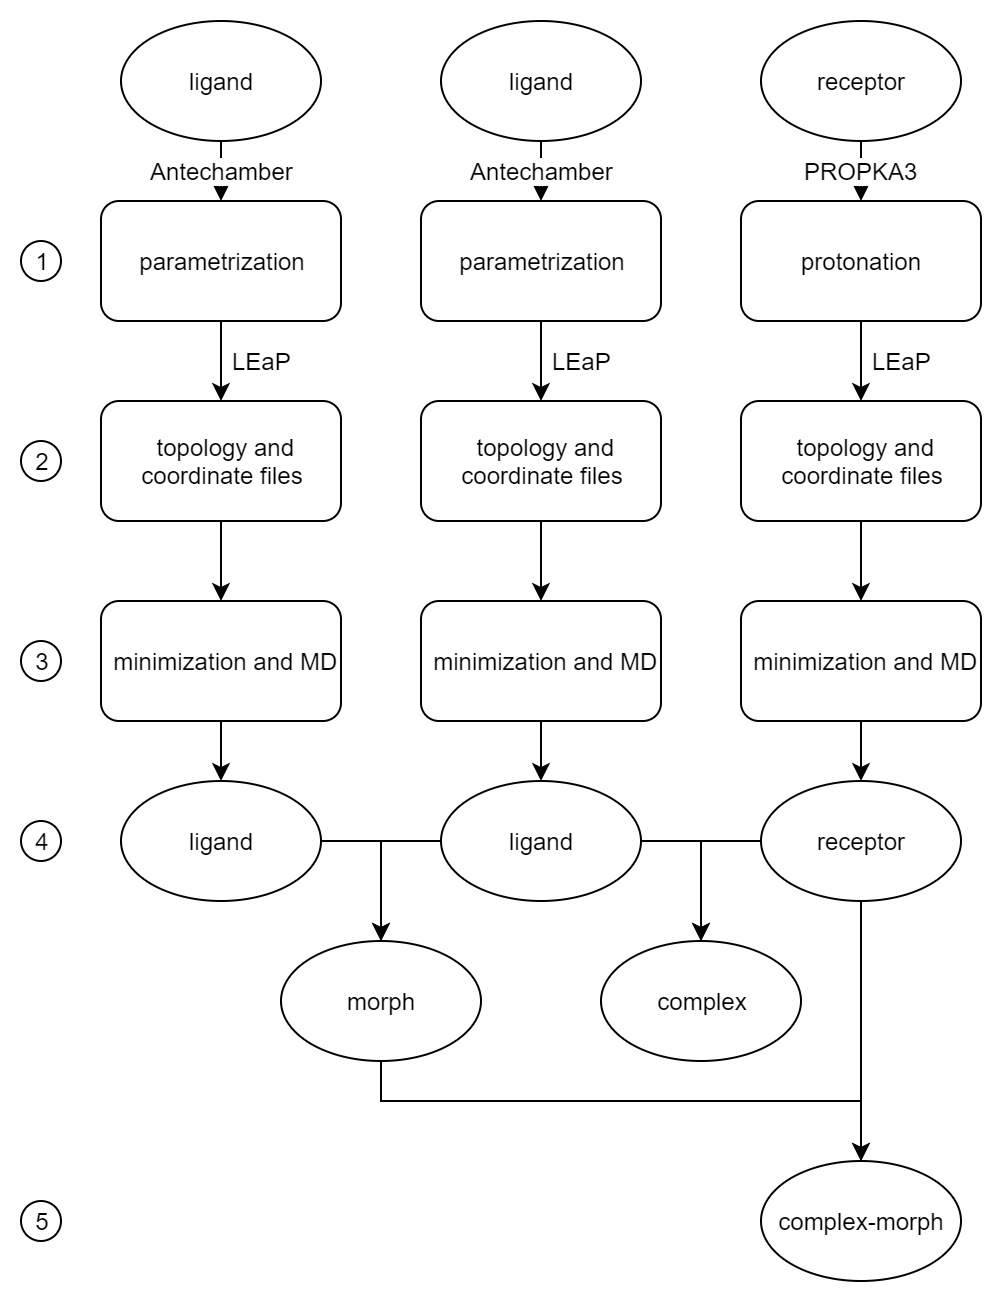

The diagram above was exported from draw.io. Its source (the exported page's mxGraphModel, read from the mxfile embedded in the PNG):
<mxGraphModel dx="1089" dy="759" grid="1" gridSize="10" guides="1" tooltips="1" connect="1" arrows="1" fold="1" page="1" pageScale="1" pageWidth="850" pageHeight="1100" background="#ffffff" math="0" shadow="0">
  <root>
    <mxCell id="0" />
    <mxCell id="1" parent="0" />
    <mxCell id="Kbs9WyAAyYBK7AHWAF58-5" value="LEaP" style="edgeStyle=orthogonalEdgeStyle;rounded=0;orthogonalLoop=1;jettySize=auto;html=1;fontSize=12;" parent="1" source="Kbs9WyAAyYBK7AHWAF58-3" target="Kbs9WyAAyYBK7AHWAF58-4" edge="1">
      <mxGeometry y="20" relative="1" as="geometry">
        <mxPoint as="offset" />
      </mxGeometry>
    </mxCell>
    <mxCell id="Kbs9WyAAyYBK7AHWAF58-3" value="parametrization" style="rounded=1;whiteSpace=wrap;html=1;" parent="1" vertex="1">
      <mxGeometry x="80" y="130" width="120" height="60" as="geometry" />
    </mxCell>
    <mxCell id="Kbs9WyAAyYBK7AHWAF58-18" value="" style="edgeStyle=orthogonalEdgeStyle;rounded=0;orthogonalLoop=1;jettySize=auto;html=1;fontSize=12;" parent="1" source="Kbs9WyAAyYBK7AHWAF58-4" target="Kbs9WyAAyYBK7AHWAF58-17" edge="1">
      <mxGeometry relative="1" as="geometry" />
    </mxCell>
    <mxCell id="Kbs9WyAAyYBK7AHWAF58-4" value="&lt;div&gt;&amp;nbsp;topology and&lt;/div&gt;&lt;div&gt;coordinate files&lt;/div&gt;" style="rounded=1;whiteSpace=wrap;html=1;" parent="1" vertex="1">
      <mxGeometry x="80" y="230" width="120" height="60" as="geometry" />
    </mxCell>
    <mxCell id="Kbs9WyAAyYBK7AHWAF58-32" value="" style="edgeStyle=orthogonalEdgeStyle;rounded=0;orthogonalLoop=1;jettySize=auto;html=1;fontSize=12;" parent="1" source="Kbs9WyAAyYBK7AHWAF58-17" target="Kbs9WyAAyYBK7AHWAF58-31" edge="1">
      <mxGeometry relative="1" as="geometry" />
    </mxCell>
    <mxCell id="Kbs9WyAAyYBK7AHWAF58-17" value="&amp;nbsp;minimization and MD" style="rounded=1;whiteSpace=wrap;html=1;" parent="1" vertex="1">
      <mxGeometry x="80" y="330" width="120" height="60" as="geometry" />
    </mxCell>
    <mxCell id="Kbs9WyAAyYBK7AHWAF58-26" value="1" style="ellipse;whiteSpace=wrap;html=1;aspect=fixed;strokeWidth=1;fontSize=12;" parent="1" vertex="1">
      <mxGeometry x="40" y="150" width="20" height="20" as="geometry" />
    </mxCell>
    <mxCell id="Kbs9WyAAyYBK7AHWAF58-28" value="Antechamber" style="edgeStyle=orthogonalEdgeStyle;rounded=0;orthogonalLoop=1;jettySize=auto;html=1;fontSize=12;" parent="1" source="Kbs9WyAAyYBK7AHWAF58-27" target="Kbs9WyAAyYBK7AHWAF58-3" edge="1">
      <mxGeometry relative="1" as="geometry" />
    </mxCell>
    <mxCell id="Kbs9WyAAyYBK7AHWAF58-27" value="ligand" style="ellipse;whiteSpace=wrap;html=1;strokeWidth=1;fontSize=12;" parent="1" vertex="1">
      <mxGeometry x="90" y="40" width="100" height="60" as="geometry" />
    </mxCell>
    <mxCell id="Kbs9WyAAyYBK7AHWAF58-29" value="2" style="ellipse;whiteSpace=wrap;html=1;aspect=fixed;strokeWidth=1;fontSize=12;" parent="1" vertex="1">
      <mxGeometry x="40" y="250" width="20" height="20" as="geometry" />
    </mxCell>
    <mxCell id="Kbs9WyAAyYBK7AHWAF58-30" value="3" style="ellipse;whiteSpace=wrap;html=1;aspect=fixed;strokeWidth=1;fontSize=12;" parent="1" vertex="1">
      <mxGeometry x="40" y="350" width="20" height="20" as="geometry" />
    </mxCell>
    <mxCell id="Kbs9WyAAyYBK7AHWAF58-44" value="" style="edgeStyle=orthogonalEdgeStyle;rounded=0;orthogonalLoop=1;jettySize=auto;html=1;fontSize=12;entryX=0.5;entryY=0;entryDx=0;entryDy=0;exitX=1;exitY=0.5;exitDx=0;exitDy=0;" parent="1" source="Kbs9WyAAyYBK7AHWAF58-31" target="Kbs9WyAAyYBK7AHWAF58-42" edge="1">
      <mxGeometry relative="1" as="geometry" />
    </mxCell>
    <mxCell id="Kbs9WyAAyYBK7AHWAF58-31" value="ligand" style="ellipse;whiteSpace=wrap;html=1;strokeWidth=1;fontSize=12;" parent="1" vertex="1">
      <mxGeometry x="90" y="420" width="100" height="60" as="geometry" />
    </mxCell>
    <mxCell id="Kbs9WyAAyYBK7AHWAF58-33" value="LEaP" style="edgeStyle=orthogonalEdgeStyle;rounded=0;orthogonalLoop=1;jettySize=auto;html=1;fontSize=12;" parent="1" source="Kbs9WyAAyYBK7AHWAF58-34" target="Kbs9WyAAyYBK7AHWAF58-36" edge="1">
      <mxGeometry y="20" relative="1" as="geometry">
        <mxPoint as="offset" />
      </mxGeometry>
    </mxCell>
    <mxCell id="Kbs9WyAAyYBK7AHWAF58-34" value="parametrization" style="rounded=1;whiteSpace=wrap;html=1;" parent="1" vertex="1">
      <mxGeometry x="240" y="130" width="120" height="60" as="geometry" />
    </mxCell>
    <mxCell id="Kbs9WyAAyYBK7AHWAF58-35" value="" style="edgeStyle=orthogonalEdgeStyle;rounded=0;orthogonalLoop=1;jettySize=auto;html=1;fontSize=12;" parent="1" source="Kbs9WyAAyYBK7AHWAF58-36" target="Kbs9WyAAyYBK7AHWAF58-38" edge="1">
      <mxGeometry relative="1" as="geometry" />
    </mxCell>
    <mxCell id="Kbs9WyAAyYBK7AHWAF58-36" value="&lt;div&gt;&amp;nbsp;topology and&lt;/div&gt;&lt;div&gt;coordinate files&lt;/div&gt;" style="rounded=1;whiteSpace=wrap;html=1;" parent="1" vertex="1">
      <mxGeometry x="240" y="230" width="120" height="60" as="geometry" />
    </mxCell>
    <mxCell id="Kbs9WyAAyYBK7AHWAF58-37" value="" style="edgeStyle=orthogonalEdgeStyle;rounded=0;orthogonalLoop=1;jettySize=auto;html=1;fontSize=12;" parent="1" source="Kbs9WyAAyYBK7AHWAF58-38" target="Kbs9WyAAyYBK7AHWAF58-41" edge="1">
      <mxGeometry relative="1" as="geometry" />
    </mxCell>
    <mxCell id="Kbs9WyAAyYBK7AHWAF58-38" value="&amp;nbsp;minimization and MD" style="rounded=1;whiteSpace=wrap;html=1;" parent="1" vertex="1">
      <mxGeometry x="240" y="330" width="120" height="60" as="geometry" />
    </mxCell>
    <mxCell id="Kbs9WyAAyYBK7AHWAF58-39" value="Antechamber" style="edgeStyle=orthogonalEdgeStyle;rounded=0;orthogonalLoop=1;jettySize=auto;html=1;fontSize=12;" parent="1" source="Kbs9WyAAyYBK7AHWAF58-40" target="Kbs9WyAAyYBK7AHWAF58-34" edge="1">
      <mxGeometry relative="1" as="geometry" />
    </mxCell>
    <mxCell id="Kbs9WyAAyYBK7AHWAF58-40" value="ligand" style="ellipse;whiteSpace=wrap;html=1;strokeWidth=1;fontSize=12;" parent="1" vertex="1">
      <mxGeometry x="250" y="40" width="100" height="60" as="geometry" />
    </mxCell>
    <mxCell id="Kbs9WyAAyYBK7AHWAF58-46" value="" style="edgeStyle=orthogonalEdgeStyle;rounded=0;orthogonalLoop=1;jettySize=auto;html=1;fontSize=12;entryX=0.5;entryY=0;entryDx=0;entryDy=0;exitX=0;exitY=0.5;exitDx=0;exitDy=0;" parent="1" source="Kbs9WyAAyYBK7AHWAF58-41" target="Kbs9WyAAyYBK7AHWAF58-42" edge="1">
      <mxGeometry relative="1" as="geometry" />
    </mxCell>
    <mxCell id="Kbs9WyAAyYBK7AHWAF58-71" value="" style="edgeStyle=orthogonalEdgeStyle;rounded=0;orthogonalLoop=1;jettySize=auto;html=1;fontSize=12;entryX=0.5;entryY=0;entryDx=0;entryDy=0;exitX=1;exitY=0.5;exitDx=0;exitDy=0;" parent="1" source="Kbs9WyAAyYBK7AHWAF58-41" target="Kbs9WyAAyYBK7AHWAF58-59" edge="1">
      <mxGeometry relative="1" as="geometry" />
    </mxCell>
    <mxCell id="Kbs9WyAAyYBK7AHWAF58-41" value="ligand" style="ellipse;whiteSpace=wrap;html=1;strokeWidth=1;fontSize=12;" parent="1" vertex="1">
      <mxGeometry x="250" y="420" width="100" height="60" as="geometry" />
    </mxCell>
    <mxCell id="Kbs9WyAAyYBK7AHWAF58-66" value="" style="edgeStyle=orthogonalEdgeStyle;rounded=0;orthogonalLoop=1;jettySize=auto;html=1;fontSize=12;exitX=0.5;exitY=1;exitDx=0;exitDy=0;entryX=0.5;entryY=0;entryDx=0;entryDy=0;" parent="1" source="Kbs9WyAAyYBK7AHWAF58-42" target="Kbs9WyAAyYBK7AHWAF58-64" edge="1">
      <mxGeometry relative="1" as="geometry">
        <mxPoint x="460" y="610" as="targetPoint" />
        <Array as="points">
          <mxPoint x="220" y="580" />
          <mxPoint x="460" y="580" />
        </Array>
      </mxGeometry>
    </mxCell>
    <mxCell id="Kbs9WyAAyYBK7AHWAF58-42" value="morph" style="ellipse;whiteSpace=wrap;html=1;strokeWidth=1;fontSize=12;" parent="1" vertex="1">
      <mxGeometry x="170" y="500" width="100" height="60" as="geometry" />
    </mxCell>
    <mxCell id="Kbs9WyAAyYBK7AHWAF58-50" value="LEaP" style="edgeStyle=orthogonalEdgeStyle;rounded=0;orthogonalLoop=1;jettySize=auto;html=1;fontSize=12;" parent="1" source="Kbs9WyAAyYBK7AHWAF58-51" target="Kbs9WyAAyYBK7AHWAF58-53" edge="1">
      <mxGeometry y="20" relative="1" as="geometry">
        <mxPoint as="offset" />
      </mxGeometry>
    </mxCell>
    <mxCell id="Kbs9WyAAyYBK7AHWAF58-51" value="protonation" style="rounded=1;whiteSpace=wrap;html=1;" parent="1" vertex="1">
      <mxGeometry x="400" y="130" width="120" height="60" as="geometry" />
    </mxCell>
    <mxCell id="Kbs9WyAAyYBK7AHWAF58-52" value="" style="edgeStyle=orthogonalEdgeStyle;rounded=0;orthogonalLoop=1;jettySize=auto;html=1;fontSize=12;" parent="1" source="Kbs9WyAAyYBK7AHWAF58-53" target="Kbs9WyAAyYBK7AHWAF58-55" edge="1">
      <mxGeometry relative="1" as="geometry" />
    </mxCell>
    <mxCell id="Kbs9WyAAyYBK7AHWAF58-53" value="&lt;div&gt;&amp;nbsp;topology and&lt;/div&gt;&lt;div&gt;coordinate files&lt;/div&gt;" style="rounded=1;whiteSpace=wrap;html=1;" parent="1" vertex="1">
      <mxGeometry x="400" y="230" width="120" height="60" as="geometry" />
    </mxCell>
    <mxCell id="Kbs9WyAAyYBK7AHWAF58-54" value="" style="edgeStyle=orthogonalEdgeStyle;rounded=0;orthogonalLoop=1;jettySize=auto;html=1;fontSize=12;" parent="1" source="Kbs9WyAAyYBK7AHWAF58-55" target="Kbs9WyAAyYBK7AHWAF58-58" edge="1">
      <mxGeometry relative="1" as="geometry" />
    </mxCell>
    <mxCell id="Kbs9WyAAyYBK7AHWAF58-55" value="&amp;nbsp;minimization and MD" style="rounded=1;whiteSpace=wrap;html=1;" parent="1" vertex="1">
      <mxGeometry x="400" y="330" width="120" height="60" as="geometry" />
    </mxCell>
    <mxCell id="Kbs9WyAAyYBK7AHWAF58-56" value="PROPKA3" style="edgeStyle=orthogonalEdgeStyle;rounded=0;orthogonalLoop=1;jettySize=auto;html=1;fontSize=12;" parent="1" source="Kbs9WyAAyYBK7AHWAF58-57" target="Kbs9WyAAyYBK7AHWAF58-51" edge="1">
      <mxGeometry relative="1" as="geometry" />
    </mxCell>
    <mxCell id="Kbs9WyAAyYBK7AHWAF58-57" value="receptor" style="ellipse;whiteSpace=wrap;html=1;strokeWidth=1;fontSize=12;" parent="1" vertex="1">
      <mxGeometry x="410" y="40" width="100" height="60" as="geometry" />
    </mxCell>
    <mxCell id="Kbs9WyAAyYBK7AHWAF58-68" value="" style="edgeStyle=orthogonalEdgeStyle;rounded=0;orthogonalLoop=1;jettySize=auto;html=1;fontSize=12;entryX=0.5;entryY=0;entryDx=0;entryDy=0;" parent="1" source="Kbs9WyAAyYBK7AHWAF58-58" target="Kbs9WyAAyYBK7AHWAF58-64" edge="1">
      <mxGeometry relative="1" as="geometry">
        <mxPoint x="460" y="560" as="targetPoint" />
        <Array as="points">
          <mxPoint x="460" y="600" />
          <mxPoint x="460" y="600" />
        </Array>
      </mxGeometry>
    </mxCell>
    <mxCell id="Kbs9WyAAyYBK7AHWAF58-72" value="" style="edgeStyle=orthogonalEdgeStyle;rounded=0;orthogonalLoop=1;jettySize=auto;html=1;fontSize=12;entryX=0.5;entryY=0;entryDx=0;entryDy=0;exitX=0;exitY=0.5;exitDx=0;exitDy=0;" parent="1" source="Kbs9WyAAyYBK7AHWAF58-58" target="Kbs9WyAAyYBK7AHWAF58-59" edge="1">
      <mxGeometry relative="1" as="geometry" />
    </mxCell>
    <mxCell id="Kbs9WyAAyYBK7AHWAF58-58" value="receptor" style="ellipse;whiteSpace=wrap;html=1;strokeWidth=1;fontSize=12;" parent="1" vertex="1">
      <mxGeometry x="410" y="420" width="100" height="60" as="geometry" />
    </mxCell>
    <mxCell id="Kbs9WyAAyYBK7AHWAF58-59" value="complex" style="ellipse;whiteSpace=wrap;html=1;strokeWidth=1;fontSize=12;" parent="1" vertex="1">
      <mxGeometry x="330" y="500" width="100" height="60" as="geometry" />
    </mxCell>
    <mxCell id="Kbs9WyAAyYBK7AHWAF58-62" value="5" style="ellipse;whiteSpace=wrap;html=1;aspect=fixed;strokeWidth=1;fontSize=12;" parent="1" vertex="1">
      <mxGeometry x="40" y="630" width="20" height="20" as="geometry" />
    </mxCell>
    <mxCell id="Kbs9WyAAyYBK7AHWAF58-64" value="complex-morph" style="ellipse;whiteSpace=wrap;html=1;strokeWidth=1;fontSize=12;" parent="1" vertex="1">
      <mxGeometry x="410" y="610" width="100" height="60" as="geometry" />
    </mxCell>
    <mxCell id="Kbs9WyAAyYBK7AHWAF58-73" value="4" style="ellipse;whiteSpace=wrap;html=1;aspect=fixed;strokeWidth=1;fontSize=12;" parent="1" vertex="1">
      <mxGeometry x="40" y="440" width="20" height="20" as="geometry" />
    </mxCell>
  </root>
</mxGraphModel>